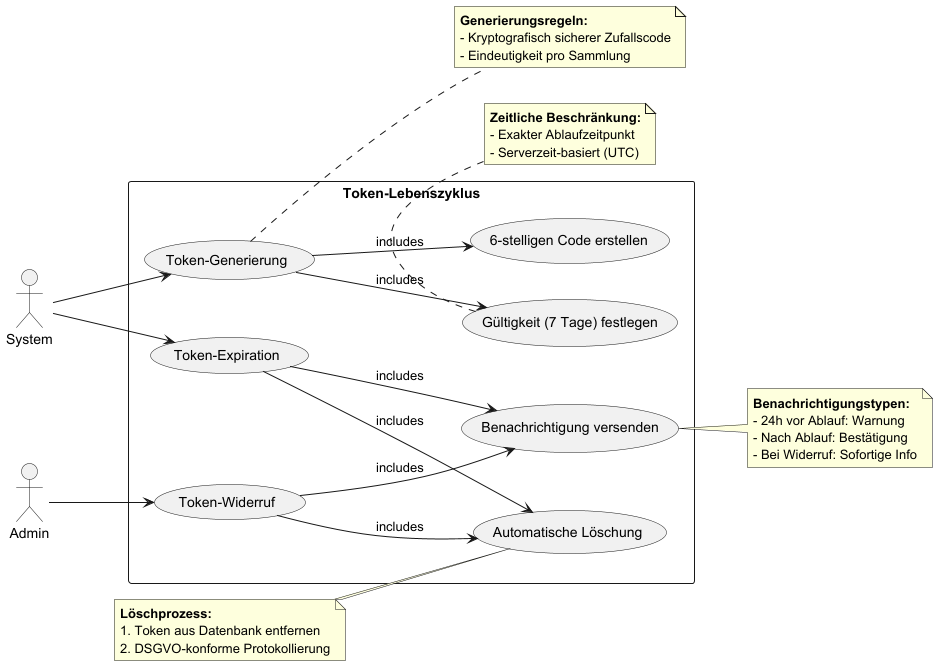

The diagram above was rendered by PlantUML. Its source (embedded in the PNG):
@startuml

left to right direction

' Akteur
actor "System" as System
actor "Admin" as Admin

' Use Cases
rectangle "Token-Lebenszyklus" {
  usecase "Token-Generierung" as UC1
  usecase "Token-Expiration" as UC2
  usecase "Token-Widerruf" as UC3

  usecase "6-stelligen Code erstellen" as A1
  usecase "Gültigkeit (7 Tage) festlegen" as A2
  usecase "Automatische Löschung" as A3
  usecase "Benachrichtigung versenden" as A4
}

' Beziehungen
System --> UC1
System --> UC2
Admin --> UC3

UC1 --> A1 : includes
UC1 --> A2 : includes
UC2 --> A3 : includes
UC2 --> A4 : includes
UC3 --> A4 : includes
UC3 --> A3 : includes

' Notizen
note right of UC1
  **Generierungsregeln:**
  - Kryptografisch sicherer Zufallscode
  - Eindeutigkeit pro Sammlung
end note

note bottom of A2
  **Zeitliche Beschränkung:**
  - Exakter Ablaufzeitpunkt
  - Serverzeit-basiert (UTC)
end note

note left of A3
  **Löschprozess:**
  1. Token aus Datenbank entfernen
  2. DSGVO-konforme Protokollierung
end note

note right of A4
  **Benachrichtigungstypen:**
  - 24h vor Ablauf: Warnung
  - Nach Ablauf: Bestätigung
  - Bei Widerruf: Sofortige Info
end note

@enduml